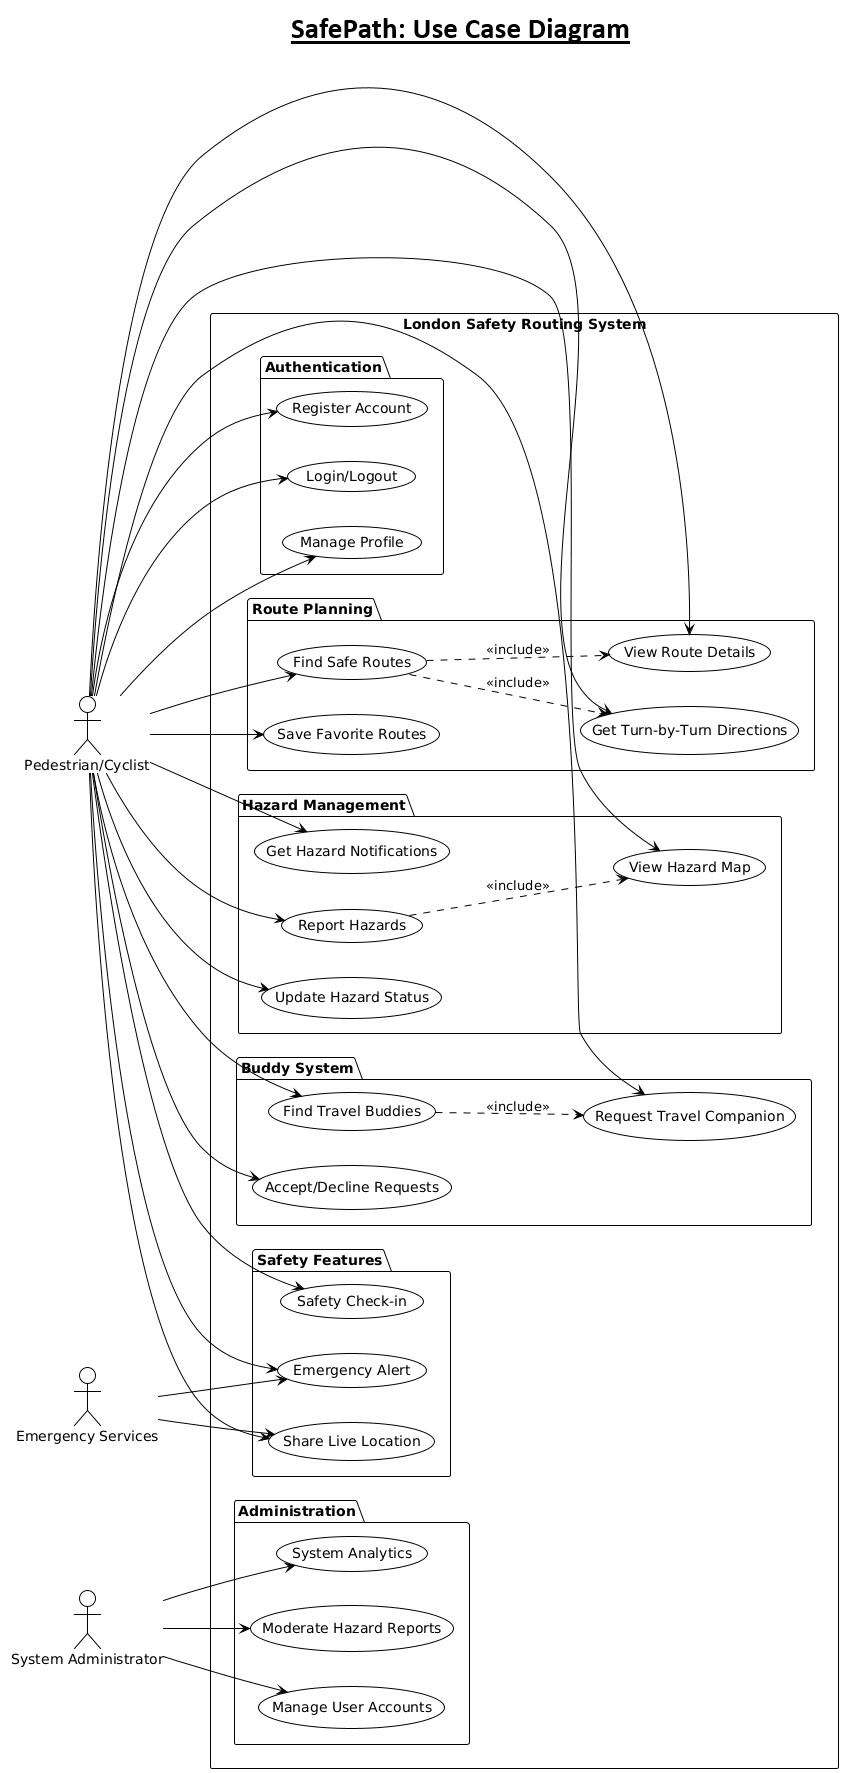

The diagram above was rendered by PlantUML. Its source (embedded in the PNG):
@startuml
!theme plain
title London Safety Routing System - Use Case Diagram

left to right direction

actor "Pedestrian/Cyclist" as User
actor "System Administrator" as Admin
actor "Emergency Services" as Emergency

rectangle "London Safety Routing System" {
  
  package "Authentication" {
    usecase "Register Account" as UC1
    usecase "Login/Logout" as UC2
    usecase "Manage Profile" as UC3
  }
  
  package "Route Planning" {
    usecase "Find Safe Routes" as UC4
    usecase "View Route Details" as UC5
    usecase "Get Turn-by-Turn Directions" as UC6
    usecase "Save Favorite Routes" as UC7
  }
  
  package "Hazard Management" {
    usecase "Report Hazards" as UC8
    usecase "View Hazard Map" as UC9
    usecase "Update Hazard Status" as UC10
    usecase "Get Hazard Notifications" as UC11
  }
  
  package "Buddy System" {
    usecase "Find Travel Buddies" as UC12
    usecase "Request Travel Companion" as UC13
    usecase "Accept/Decline Requests" as UC14
  }
  
  package "Safety Features" {
    usecase "Emergency Alert" as UC15
    usecase "Share Live Location" as UC16
    usecase "Safety Check-in" as UC17
  }
  
  package "Administration" {
    usecase "Moderate Hazard Reports" as UC18
    usecase "Manage User Accounts" as UC19
    usecase "System Analytics" as UC20
  }
}

' User relationships
User --> UC1
User --> UC2
User --> UC3
User --> UC4
User --> UC5
User --> UC6
User --> UC7
User --> UC8
User --> UC9
User --> UC10
User --> UC11
User --> UC12
User --> UC13
User --> UC14
User --> UC15
User --> UC16
User --> UC17

' Admin relationships
Admin --> UC18
Admin --> UC19
Admin --> UC20

' Emergency Services relationships
Emergency --> UC15
Emergency --> UC16

' Include relationships
UC4 ..> UC5 : <<include>>
UC4 ..> UC6 : <<include>>
UC8 ..> UC9 : <<include>>
UC12 ..> UC13 : <<include>>
@enduml